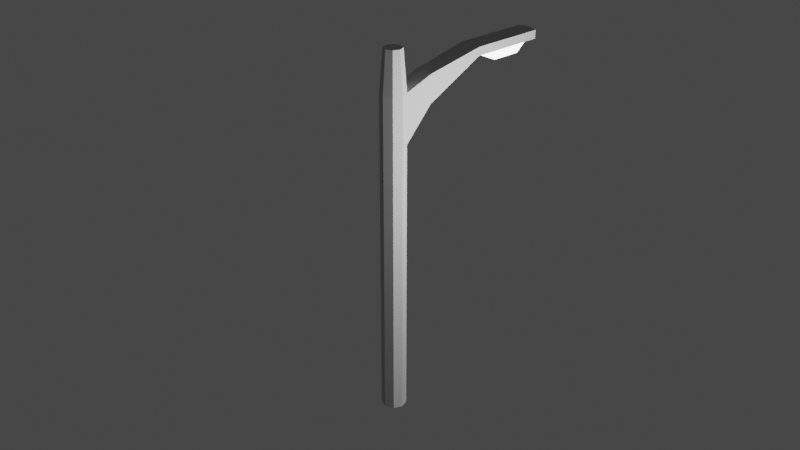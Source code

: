 # Source: luz.blend  (saved by Blender 3.1.7; exported with 4.5.12 LTS)
import bpy
from mathutils import Matrix  # noqa: F401  (used for matrix-valued properties, if any)

bpy.ops.wm.read_factory_settings(use_empty=True)
scene = bpy.context.scene
scene.name = 'Scene'

# ---- collections
col_collection = bpy.data.collections.new('Collection'); scene.collection.children.link(col_collection)

# ---- materials (node trees are filled in below, after node groups)
mat_lamp = bpy.data.materials.new('lamp')
mat_lamp.use_transparent_shadow = False
mat_lamp.diffuse_color = (0.5382, 0.5382, 0.5382, 1.0)
mat_lamp.roughness = 0.7
mat_lamp.metallic = 0.5
mat_material_001 = bpy.data.materials.new('Material.001')
mat_material_001.use_transparent_shadow = False

# ---- material node trees
mat_material_001.use_nodes = True; mat_material_001.node_tree.nodes.clear()
_N = mat_material_001.node_tree.nodes; _L = mat_material_001.node_tree.links
n0 = _N.new('ShaderNodeOutputMaterial'); n0.name = 'Material Output'; n0.location = (300, 300)
n1 = _N.new('ShaderNodeEmission'); n1.name = 'Emission'; n1.location = (10, 300)
n1.inputs[1].default_value = 5.0
_L.new(n1.outputs[0], n0.inputs[0])
n0.is_active_output = True

# ---- world
world_world = bpy.data.worlds.new('World'); scene.world = world_world
world_world.use_nodes = True; world_world.node_tree.nodes.clear()
_N = world_world.node_tree.nodes; _L = world_world.node_tree.links
n0 = _N.new('ShaderNodeOutputWorld'); n0.name = 'World Output'; n0.location = (300, 300)
n1 = _N.new('ShaderNodeBackground'); n1.name = 'Background'; n1.location = (10, 300)
n1.inputs[0].default_value = (0.05088, 0.05088, 0.05088, 1.0)
_L.new(n1.outputs[0], n0.inputs[0])
n0.is_active_output = True
world_world.color = (0.05088, 0.05088, 0.05088)
world_world.use_sun_shadow = False
world_world.sun_shadow_jitter_overblur = 0.0

# ---- cameras
cam_camera = bpy.data.cameras.new('Camera')
cam_camera.clip_end = 100.0
cam_camera.ortho_scale = 7.314

# ---- lights
light_light = bpy.data.lights.new('Light', 'POINT')
light_light.transmission_factor = 0.0
light_light.energy = 1000.0
light_light.shadow_soft_size = 0.1
light_light.shadow_maximum_resolution = 0.006
light_light.use_absolute_resolution = True

# ---- meshes
me_cylinder = bpy.data.meshes.new('Cylinder')
me_cylinder.from_pydata([(0.0, 1.0, -1.0), (0.0, 1.0, 0.9071), (0.7071, 0.7071, -1.0), (0.7071, 0.7071, 0.9074), (1.0, -4.371e-08, -1.0), (1.0, -4.371e-08, 0.9074), (0.7071, -0.7071, -1.0), (0.7071, -0.7071, 0.9074), (-8.742e-08, -1.0, -1.0), (-8.742e-08, -1.0, 0.9074), (-0.7071, -0.7071, -1.0), (-0.7071, -0.7071, 0.9074), (-1.0, 1.192e-08, -1.0), (-1.0, 1.192e-08, 0.9074), (-0.7071, 0.7071, -1.0), (-0.7071, 0.7071, 0.9074), (0.5242, 0.5242, 1.528), (1.505e-06, 0.7413, 1.528), (0.7413, -3.929e-08, 1.528), (0.5242, -0.5242, 1.528), (1.44e-06, -0.7413, 1.528), (-0.5242, -0.5242, 1.528), (-0.7413, 1.951e-09, 1.528), (-0.5242, 0.5242, 1.528), (0.7071, 0.7071, 1.245), (1.0, -4.371e-08, 1.245), (9.36e-07, -1.0, 1.245), (-0.7071, -0.7071, 1.245), (-0.7071, 0.7071, 1.245), (1.023e-06, 1.0, 1.257), (0.7071, -0.7071, 1.245), (-1.0, 1.192e-08, 1.245), (0.8945, 8.04, 1.345), (9.817e-08, 8.092, 1.353), (-0.8945, 8.04, 1.345), (1.393e-06, 8.092, 1.416), (0.8946, 8.04, 1.404), (-0.8945, 8.04, 1.404), (0.8945, 14.49, 1.345), (5.292e-08, 14.54, 1.353), (-0.8945, 14.49, 1.345), (1.348e-06, 14.54, 1.416), (0.8946, 14.49, 1.404), (-0.8945, 14.49, 1.404), (-0.8945, 9.268, 1.345), (8.449e-08, 9.32, 1.353), (1.379e-06, 10.04, 1.416), (-0.8945, 9.988, 1.404), (0.8945, 9.268, 1.345), (0.8946, 9.988, 1.404), (-0.8945, 13.2, 1.345), (1.366e-06, 12.56, 1.416), (0.8946, 12.51, 1.404), (7.14e-08, 13.25, 1.353), (-0.8945, 12.51, 1.404), (0.8945, 13.2, 1.345), (6.02e-08, 12.56, 1.279), (7.126e-08, 10.04, 1.279), (0.7561, 12.51, 1.282), (0.7561, 9.988, 1.282), (-0.7561, 9.988, 1.282), (-0.7561, 12.51, 1.282), (3.115e-08, 3.25, 1.127), (0.7666, 3.034, 1.125), (-0.7666, 3.034, 1.125), (0.7666, 3.034, 1.319), (1.141e-06, 3.25, 1.329), (-0.7666, 3.034, 1.319)], [], [(0, 1, 3, 2), (2, 3, 5, 4), (4, 5, 7, 6), (6, 7, 9, 8), (8, 9, 11, 10), (10, 11, 13, 12), (25, 24, 16, 18), (12, 13, 15, 14), (14, 15, 1, 0), (0, 2, 4, 6, 8, 10, 12, 14), (16, 17, 23, 22, 21, 20, 19, 18), (27, 26, 20, 21), (29, 28, 23, 17), (24, 29, 17, 16), (30, 25, 18, 19), (31, 27, 21, 22), (26, 30, 19, 20), (28, 31, 22, 23), (15, 13, 31, 28), (9, 7, 30, 26), (13, 11, 27, 31), (7, 5, 25, 30), (62, 64, 34, 33), (63, 62, 33, 32), (11, 9, 26, 27), (5, 3, 24, 25), (54, 51, 41, 43), (53, 50, 40, 39), (66, 65, 36, 35), (64, 67, 37, 34), (67, 66, 35, 37), (65, 63, 32, 36), (38, 39, 41, 42), (39, 40, 43, 41), (50, 54, 43, 40), (55, 53, 39, 38), (51, 52, 42, 41), (52, 55, 38, 42), (36, 32, 48, 49), (35, 36, 49, 46), (32, 33, 45, 48), (34, 37, 47, 44), (33, 34, 44, 45), (37, 35, 46, 47), (49, 48, 55, 52), (46, 49, 52, 51), (48, 45, 57, 59), (44, 47, 54, 50), (45, 44, 60, 57), (47, 46, 51, 54), (59, 57, 56, 58), (57, 60, 61, 56), (55, 48, 59, 58), (50, 53, 56, 61), (53, 55, 58, 56), (44, 50, 61, 60), (24, 3, 63, 65), (28, 29, 66, 67), (15, 28, 67, 64), (29, 24, 65, 66), (3, 1, 62, 63), (1, 15, 64, 62)])
me_cylinder.polygons.foreach_set('material_index', [0, 0, 0, 0, 0, 0, 0, 0, 0, 0, 0, 0, 0, 0, 0, 0, 0, 0, 0, 0, 0, 0, 0, 0, 0, 0, 0, 0, 0, 0, 0, 0, 0, 0, 0, 0, 0, 0, 0, 0, 0, 0, 0, 0, 0, 0, 1, 0, 1, 0, 1, 1, 1, 1, 1, 1, 0, 0, 0, 0, 0, 0])
_uv = me_cylinder.uv_layers.new(name='UVMap')
_uv.uv.foreach_set('vector', [1.0, 0.5, 1.0, 1.0, 0.875, 1.0, 0.875, 0.5, 0.875, 0.5, 0.875, 1.0, 0.75, 1.0, 0.75, 0.5, 0.75, 0.5, 0.75, 1.0, 0.625, 1.0, 0.625, 0.5, 0.625, 0.5, 0.625, 1.0, 0.5, 1.0, 0.5, 0.5, 0.5, 0.5, 0.5, 1.0, 0.375, 1.0, 0.375, 0.5, 0.375, 0.5, 0.375, 1.0, 0.25, 1.0, 0.25, 0.5, 0.75, 1.0, 0.875, 1.0, 0.875, 1.0, 0.75, 1.0, 0.25, 0.5, 0.25, 1.0, 0.125, 1.0, 0.125, 0.5, 0.125, 0.5, 0.125, 1.0, 0.0, 1.0, 0.0, 0.5, 0.75, 0.49, 0.9197, 0.4197, 0.99, 0.25, 0.9197, 0.08029, 0.75, 0.01, 0.5803, 0.08029, 0.51, 0.25, 0.5803, 0.4197, 0.4197, 0.4197, 0.25, 0.49, 0.08029, 0.4197, 0.01, 0.25, 0.08029, 0.08029, 0.25, 0.01, 0.4197, 0.08029, 0.49, 0.25, 0.375, 1.0, 0.5, 1.0, 0.5, 1.0, 0.375, 1.0, 0.0, 1.0, 0.125, 1.0, 0.125, 1.0, 0.0, 1.0, 0.875, 1.0, 1.0, 1.0, 1.0, 1.0, 0.875, 1.0, 0.625, 1.0, 0.75, 1.0, 0.75, 1.0, 0.625, 1.0, 0.25, 1.0, 0.375, 1.0, 0.375, 1.0, 0.25, 1.0, 0.5, 1.0, 0.625, 1.0, 0.625, 1.0, 0.5, 1.0, 0.125, 1.0, 0.25, 1.0, 0.25, 1.0, 0.125, 1.0, 0.125, 1.0, 0.25, 1.0, 0.25, 1.0, 0.125, 1.0, 0.5, 1.0, 0.625, 1.0, 0.625, 1.0, 0.5, 1.0, 0.25, 1.0, 0.375, 1.0, 0.375, 1.0, 0.25, 1.0, 0.625, 1.0, 0.75, 1.0, 0.75, 1.0, 0.625, 1.0, 0.0, 1.0, 0.125, 1.0, 0.125, 1.0, 0.0, 1.0, 0.875, 1.0, 1.0, 1.0, 1.0, 1.0, 0.875, 1.0, 0.375, 1.0, 0.5, 1.0, 0.5, 1.0, 0.375, 1.0, 0.75, 1.0, 0.875, 1.0, 0.875, 1.0, 0.75, 1.0, 0.125, 1.0, 0.0, 1.0, 0.0, 1.0, 0.125, 1.0, 0.0, 1.0, 0.125, 1.0, 0.125, 1.0, 0.0, 1.0, 1.0, 1.0, 0.875, 1.0, 0.875, 1.0, 1.0, 1.0, 0.125, 1.0, 0.125, 1.0, 0.125, 1.0, 0.125, 1.0, 0.125, 1.0, 0.0, 1.0, 0.0, 1.0, 0.125, 1.0, 0.875, 1.0, 0.875, 1.0, 0.875, 1.0, 0.875, 1.0, 0.875, 1.0, 1.0, 1.0, 1.0, 1.0, 0.875, 1.0, 0.0, 1.0, 0.125, 1.0, 0.125, 1.0, 0.0, 1.0, 0.125, 1.0, 0.125, 1.0, 0.125, 1.0, 0.125, 1.0, 0.875, 1.0, 1.0, 1.0, 1.0, 1.0, 0.875, 1.0, 1.0, 1.0, 0.875, 1.0, 0.875, 1.0, 1.0, 1.0, 0.875, 1.0, 0.875, 1.0, 0.875, 1.0, 0.875, 1.0, 0.875, 1.0, 0.875, 1.0, 0.875, 1.0, 0.875, 1.0, 1.0, 1.0, 0.875, 1.0, 0.875, 1.0, 1.0, 1.0, 0.875, 1.0, 1.0, 1.0, 1.0, 1.0, 0.875, 1.0, 0.125, 1.0, 0.125, 1.0, 0.125, 1.0, 0.125, 1.0, 0.0, 1.0, 0.125, 1.0, 0.125, 1.0, 0.0, 1.0, 0.125, 1.0, 0.0, 1.0, 0.0, 1.0, 0.125, 1.0, 0.875, 1.0, 0.875, 1.0, 0.875, 1.0, 0.875, 1.0, 1.0, 1.0, 0.875, 1.0, 0.875, 1.0, 1.0, 1.0, 0.875, 1.0, 1.0, 1.0, 1.0, 1.0, 0.875, 1.0, 0.125, 1.0, 0.125, 1.0, 0.125, 1.0, 0.125, 1.0, 0.0, 1.0, 0.125, 1.0, 0.125, 1.0, 0.0, 1.0, 0.125, 1.0, 0.0, 1.0, 0.0, 1.0, 0.125, 1.0, 0.875, 1.0, 1.0, 1.0, 1.0, 1.0, 0.875, 1.0, 0.0, 1.0, 0.125, 1.0, 0.125, 1.0, 0.0, 1.0, 0.875, 1.0, 0.875, 1.0, 0.875, 1.0, 0.875, 1.0, 0.125, 1.0, 0.0, 1.0, 0.0, 1.0, 0.125, 1.0, 1.0, 1.0, 0.875, 1.0, 0.875, 1.0, 1.0, 1.0, 0.125, 1.0, 0.125, 1.0, 0.125, 1.0, 0.125, 1.0, 0.875, 1.0, 0.875, 1.0, 0.875, 1.0, 0.875, 1.0, 0.125, 1.0, 0.0, 1.0, 0.0, 1.0, 0.125, 1.0, 0.125, 1.0, 0.125, 1.0, 0.125, 1.0, 0.125, 1.0, 1.0, 1.0, 0.875, 1.0, 0.875, 1.0, 1.0, 1.0, 0.875, 1.0, 1.0, 1.0, 1.0, 1.0, 0.875, 1.0, 0.0, 1.0, 0.125, 1.0, 0.125, 1.0, 0.0, 1.0])
me_cylinder.materials.append(mat_lamp)
me_cylinder.materials.append(mat_material_001)
me_cylinder.use_remesh_fix_poles = True
me_cylinder.use_remesh_preserve_attributes = False
me_cylinder.update()

# ---- objects
ob_light = bpy.data.objects.new('Light', light_light)
ob_camera = bpy.data.objects.new('Camera', cam_camera)
ob_poste = bpy.data.objects.new('poste', me_cylinder)

# ---- transforms, parenting, visibility, modifiers, constraints
ob_light.location = (4.076, 1.005, 5.904)
ob_light.rotation_euler = (0.6503, 0.05522, 1.866)
ob_light.lock_rotations_4d = False
ob_light.empty_display_type = 'ARROWS'
ob_light.color = (0.0, 0.0, 0.0, 0.0)
ob_light.lineart.crease_threshold = 0.0
ob_camera.location = (12.78, -11.89, 12.67)
ob_camera.rotation_euler = (1.109, 0.0, 0.8149)
ob_camera.lock_rotations_4d = False
ob_camera.empty_display_type = 'ARROWS'
ob_camera.color = (0.0, 0.0, 0.0, 0.0)
ob_camera.display_type = 'WIRE'
ob_camera.lineart.crease_threshold = 0.0
ob_poste.location = (0.0, 0.0, 3.0)
ob_poste.scale = (0.2371, 0.2299, 2.756)

# ---- collection membership
col_collection.objects.link(ob_light)
col_collection.objects.link(ob_camera)
col_collection.objects.link(ob_poste)

# ---- scene / render settings (as saved in the file)
scene.camera = ob_camera
scene.frame_start = 1; scene.frame_end = 250; scene.frame_set(1)
scene.render.engine = 'BLENDER_EEVEE_NEXT'
scene.cycles.sampling_pattern = 'TABULATED_SOBOL'
scene.cycles.use_light_tree = False
scene.view_settings.view_transform = 'Filmic'
bpy.context.view_layer.update()
